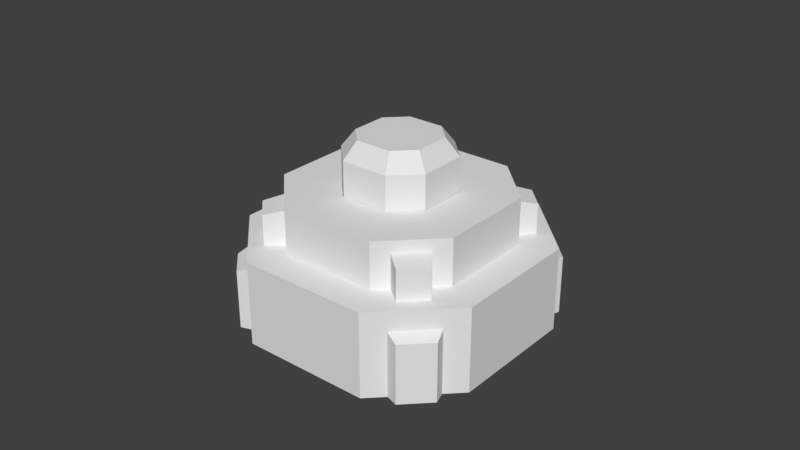 # Source: button.blend  (saved by Blender 2.79.0; exported with 4.5.12 LTS)
import bpy
from mathutils import Matrix  # noqa: F401  (used for matrix-valued properties, if any)

bpy.ops.wm.read_factory_settings(use_empty=True)
scene = bpy.context.scene
scene.name = 'Scene'

# ---- collections
col_collection_1 = bpy.data.collections.new('Collection 1'); scene.collection.children.link(col_collection_1)

# ---- materials (node trees are filled in below, after node groups)
mat_material = bpy.data.materials.new('Material')
mat_material.alpha_threshold = 0.0
mat_material.use_transparent_shadow = False
mat_material.roughness = 0.5
mat_material.line_color = (0.0, 0.0, 0.0, 1.0)

# ---- material node trees

# ---- world
world_world = bpy.data.worlds.new('World'); scene.world = world_world
world_world.color = (0.05088, 0.05088, 0.05088)
world_world.use_sun_shadow = False
world_world.sun_shadow_jitter_overblur = 0.0
world_world.cycles.sampling_method = 'MANUAL'

# ---- meshes
me_cube_002 = bpy.data.meshes.new('Cube.002')
me_cube_002.from_pydata([(0.75, 2.25, 2.5), (-0.75, 2.25, 2.5), (0.75, -2.25, 2.5), (-0.75, -2.25, 2.5), (2.25, 0.75, 2.5), (2.25, -0.75, 2.5), (-2.25, -0.75, 2.5), (-2.25, 0.75, 2.5), (0.375, 1.125, 2.5), (-0.375, 1.125, 2.5), (0.375, -1.125, 2.5), (-0.375, -1.125, 2.5), (1.125, 0.375, 2.5), (1.125, -0.375, 2.5), (-1.125, -0.375, 2.5), (-1.125, 0.375, 2.5), (0.375, 3.25, -0.3217), (-0.375, 3.25, -0.3217), (0.375, 3.25, 0.9583), (-0.375, 3.25, 0.9583), (0.375, -3.25, -0.3217), (-0.375, -3.25, -0.3217), (0.375, -3.25, 0.9583), (-0.375, -3.25, 0.9583), (3.25, 0.375, -0.3217), (3.25, -0.375, -0.3217), (3.25, 0.375, 0.9583), (3.25, -0.375, 0.9583), (-3.25, -0.375, -0.3217), (-3.25, 0.375, -0.3217), (-3.25, -0.375, 0.9583), (-3.25, 0.375, 0.9583), (-0.3187, 2.687, 2.15), (-0.3187, 2.687, 1.5), (0.3187, -2.688, 2.15), (0.3187, -2.688, 1.5), (2.688, 0.3187, 1.5), (2.688, 0.3187, 2.15), (-2.688, 0.3188, 2.15), (-2.688, 0.3188, 1.5), (-2.688, -0.3187, 1.5), (2.687, -0.3188, 1.5), (-0.3188, -2.688, 1.5), (0.3188, 2.687, 1.5), (-0.3188, -2.688, 2.15), (0.3188, 2.687, 2.15), (2.687, -0.3188, 2.15), (-2.688, -0.3187, 2.15), (0.375, 1.125, 2.0), (-0.375, 1.125, 2.0), (0.375, -1.125, 2.0), (-0.375, -1.125, 2.0), (1.125, 0.375, 2.0), (1.125, -0.375, 2.0), (-1.125, -0.375, 2.0), (-1.125, 0.375, 2.0)], [], [(1, 7, 15, 9), (3, 2, 10, 11), (7, 6, 14, 15), (4, 0, 8, 12), (6, 3, 11, 14), (0, 1, 9, 8), (5, 4, 12, 13), (2, 5, 13, 10), (18, 16, 17, 19), (20, 22, 23, 21), (24, 26, 27, 25), (28, 30, 31, 29), (39, 40, 47, 38), (41, 36, 37, 46), (43, 33, 32, 45), (42, 35, 34, 44), (14, 11, 51, 54), (12, 8, 48, 52), (15, 14, 54, 55), (11, 10, 50, 51), (9, 15, 55, 49), (10, 13, 53, 50), (13, 12, 52, 53), (8, 9, 49, 48)])
me_cube_002.materials.append(mat_material)
me_cube_002.use_remesh_preserve_volume = False
me_cube_002.use_remesh_preserve_attributes = False
me_cube_002.use_mirror_vertex_groups = False
me_cube_002.update()
me_cube_001 = bpy.data.meshes.new('Cube.001')
me_cube_001.from_pydata([(0.3713, 1.114, 1.782), (-0.3712, 1.114, 1.782), (0.3712, -1.114, 1.782), (-0.3713, -1.114, 1.782), (1.114, 0.3712, 1.782), (1.114, -0.3713, 1.782), (-1.114, -0.3712, 1.782), (-1.114, 0.3713, 1.782), (0.3713, 1.114, 3.239), (-0.3713, 1.114, 3.239), (0.3712, -1.114, 3.239), (-0.3713, -1.114, 3.239), (1.114, 0.3712, 3.239), (1.114, -0.3713, 3.239), (-1.114, -0.3713, 3.239), (-1.114, 0.3712, 3.239), (0.2784, 0.8353, 3.61), (-0.2784, 0.8353, 3.61), (0.2784, -0.8353, 3.61), (-0.2784, -0.8353, 3.61), (0.8353, 0.2784, 3.61), (0.8353, -0.2784, 3.61), (-0.8353, -0.2784, 3.61), (-0.8353, 0.2784, 3.61)], [], [(0, 1, 9, 8), (14, 11, 19, 22), (6, 3, 11, 14), (4, 0, 8, 12), (7, 6, 14, 15), (3, 2, 10, 11), (1, 7, 15, 9), (2, 5, 13, 10), (5, 4, 12, 13), (17, 23, 22, 19, 18, 21, 20, 16), (12, 8, 16, 20), (15, 14, 22, 23), (11, 10, 18, 19), (9, 15, 23, 17), (10, 13, 21, 18), (13, 12, 20, 21), (8, 9, 17, 16)])
_uv = me_cube_001.uv_layers.new(name='UVMap')
_uv.uv.foreach_set('vector', [2.92e-08, 0.5395, 8.761e-08, 0.4046, 0.3569, 0.4046, 0.3569, 0.5395, 0.9623, 0.6744, 0.9623, 0.9441, 0.8714, 0.9104, 0.8714, 0.7081, 0.7428, 3.062e-08, 0.7428, 0.2698, 0.3858, 0.2698, 0.3858, 0.0, 0.0, 0.8093, 2.92e-08, 0.5395, 0.3569, 0.5395, 0.3569, 0.8093, 1.0, 0.3743, 0.8714, 0.3743, 0.8714, 0.0, 1.0, 6.125e-08, 0.7428, 0.2698, 0.7428, 0.4046, 0.3858, 0.4046, 0.3858, 0.2698, 0.3569, 0.4046, 0.6142, 0.4046, 0.6142, 0.7789, 0.3569, 0.7789, 0.8714, 0.8743, 0.6142, 0.8743, 0.6142, 0.5, 0.8714, 0.5, 0.7428, 1.531e-07, 0.8714, 0.0, 0.8714, 0.3743, 0.7428, 0.3743, 0.3858, 0.1012, 0.3858, 0.3035, 0.2894, 0.4046, 0.09646, 0.4046, 0.0, 0.3035, 0.0, 0.1012, 0.09646, 1.531e-08, 0.2894, 0.0, 0.9623, 0.4046, 0.9623, 0.6744, 0.8714, 0.6407, 0.8714, 0.4383, 0.2046, 1.0, 0.2046, 0.8093, 0.2728, 0.8331, 0.2728, 0.9762, 0.1364, 1.0, 0.1364, 0.8093, 0.2046, 0.8331, 0.2046, 0.9762, 0.3569, 0.7789, 0.6142, 0.7789, 0.582, 0.8743, 0.3891, 0.8743, 0.8714, 0.5, 0.6142, 0.5, 0.6463, 0.4046, 0.8392, 0.4046, 0.06821, 0.8093, 0.06821, 1.0, 0.0, 0.9762, 0.0, 0.8331, 0.06821, 1.0, 0.06821, 0.8093, 0.1364, 0.8331, 0.1364, 0.9762])
me_cube_001.materials.append(mat_material)
me_cube_001.use_remesh_preserve_volume = False
me_cube_001.use_remesh_preserve_attributes = False
me_cube_001.use_mirror_vertex_groups = False
me_cube_001.update()
me_cube = bpy.data.meshes.new('Cube')
me_cube.from_pydata([(-1.414, 2.828, -0.3217), (-2.828, 1.414, -0.3217), (-1.414, 2.828, 1.278), (-2.828, 1.414, 1.278), (2.828, -1.414, -0.3217), (1.414, -2.828, -0.3217), (2.828, -1.414, 1.278), (1.414, -2.828, 1.278), (1.414, 2.828, -0.3217), (2.828, 1.414, -0.3217), (1.414, 2.828, 1.278), (2.828, 1.414, 1.278), (-1.414, -2.828, -0.3217), (-2.828, -1.414, -0.3217), (-1.414, -2.828, 1.278), (-2.828, -1.414, 1.278), (-1.061, 2.121, 1.5), (-1.856, 1.326, 2.25), (-1.326, 1.856, 2.25), (1.061, -2.121, 1.5), (1.326, -1.856, 2.25), (2.121, 1.061, 1.5), (-1.061, -2.121, 1.5), (1.856, -1.326, 2.25), (-1.414, 2.828, 1.5), (-2.828, 1.414, 1.5), (2.828, -1.414, 1.5), (1.414, -2.828, 1.5), (1.414, 2.828, 1.5), (2.828, 1.414, 1.5), (-1.414, -2.828, 1.5), (-2.828, -1.414, 1.5), (1.856, 1.326, 2.25), (-2.121, 1.061, 1.5), (2.121, -1.061, 1.5), (1.326, 1.856, 2.25), (1.061, 2.121, 1.5), (-1.856, -1.326, 2.25), (-1.326, -1.856, 2.25), (-2.121, -1.061, 1.5), (-1.061, 2.121, 2.5), (-2.121, 1.061, 2.5), (2.121, -1.061, 2.5), (1.061, -2.121, 2.5), (1.061, 2.121, 2.5), (2.121, 1.061, 2.5), (-1.061, -2.121, 2.5), (-2.121, -1.061, 2.5), (-1.768, 2.475, -0.3217), (-2.475, 1.768, -0.3217), (-1.768, 2.475, 1.078), (-2.475, 1.768, 1.078), (2.475, -1.768, -0.3217), (1.768, -2.475, -0.3217), (2.475, -1.768, 1.078), (1.768, -2.475, 1.078), (1.768, 2.475, -0.3217), (2.475, 1.768, -0.3217), (1.768, 2.475, 1.078), (2.475, 1.768, 1.078), (-1.768, -2.475, -0.3217), (-2.475, -1.768, -0.3217), (-1.768, -2.475, 1.078), (-2.475, -1.768, 1.078), (-2.033, 2.563, -0.3217), (-2.563, 2.033, -0.3217), (-2.033, 2.563, 0.9583), (-2.563, 2.033, 0.9583), (2.563, -2.033, -0.3217), (2.033, -2.563, -0.3217), (2.563, -2.033, 0.9583), (2.033, -2.563, 0.9583), (2.033, 2.563, -0.3217), (2.563, 2.033, -0.3217), (2.033, 2.563, 0.9583), (2.563, 2.033, 0.9583), (-2.033, -2.563, -0.3217), (-2.563, -2.033, -0.3217), (-2.033, -2.563, 0.9583), (-2.563, -2.033, 0.9583), (-1.326, -1.856, 1.5), (1.856, 1.326, 1.5), (-1.326, 1.856, 1.5), (1.326, -1.856, 1.5), (-1.856, 1.326, 1.5), (1.856, -1.326, 1.5), (1.326, 1.856, 1.5), (-1.856, -1.326, 1.5), (-2.126, 1.675, 2.15), (-2.126, 1.675, 1.5), (2.126, -1.675, 2.15), (2.126, -1.675, 1.5), (1.675, 2.126, 1.5), (1.675, 2.126, 2.15), (-2.126, -1.675, 2.15), (-2.126, -1.675, 1.5), (-1.675, -2.126, 1.5), (2.126, 1.675, 1.5), (1.675, -2.126, 1.5), (-1.675, 2.126, 1.5), (1.675, -2.126, 2.15), (-1.675, 2.126, 2.15), (2.126, 1.675, 2.15), (-1.675, -2.126, 2.15)], [], [(4, 6, 54, 52), (10, 11, 59, 58), (11, 6, 4, 9), (0, 2, 10, 8), (3, 1, 13, 15), (12, 5, 7, 14), (7, 6, 26, 27), (36, 16, 40, 44), (3, 15, 31, 25), (11, 10, 28, 29), (10, 2, 24, 28), (26, 29, 21, 34), (30, 27, 19, 22), (28, 24, 16, 36), (25, 31, 39, 33), (14, 7, 27, 30), (15, 14, 30, 31), (6, 11, 29, 26), (2, 3, 25, 24), (34, 21, 45, 42), (33, 39, 47, 41), (22, 19, 43, 46), (62, 63, 79, 78), (48, 49, 65, 64), (54, 55, 71, 70), (63, 61, 77, 79), (12, 14, 62, 60), (7, 5, 53, 55), (15, 13, 61, 63), (6, 7, 55, 54), (14, 15, 63, 62), (2, 0, 48, 50), (8, 10, 58, 56), (1, 3, 51, 49), (11, 9, 57, 59), (3, 2, 50, 51), (57, 56, 72, 73), (50, 48, 64, 66), (56, 58, 74, 72), (49, 51, 67, 65), (59, 57, 73, 75), (51, 50, 66, 67), (58, 59, 75, 74), (53, 52, 68, 69), (61, 60, 76, 77), (52, 54, 70, 68), (60, 62, 78, 76), (55, 53, 69, 71), (37, 87, 95, 94), (23, 20, 100, 90), (86, 35, 93, 92), (20, 83, 98, 100), (42, 43, 20, 23), (41, 40, 18, 17), (46, 47, 37, 38), (44, 45, 32, 35), (18, 40, 16, 82), (84, 33, 41, 17), (38, 80, 22, 46), (47, 39, 87, 37), (28, 36, 86, 92), (43, 19, 83, 20), (85, 34, 42, 23), (29, 28, 92, 97), (35, 86, 36, 44), (81, 32, 45, 21), (18, 82, 99, 101), (38, 37, 94, 103), (84, 17, 88, 89), (17, 18, 101, 88), (32, 81, 97, 102), (35, 32, 102, 93), (80, 38, 103, 96), (85, 23, 90, 91), (29, 97, 81, 21), (26, 34, 85, 91), (27, 98, 83, 19), (27, 26, 91, 98), (31, 30, 96, 95), (30, 22, 80, 96), (31, 95, 87, 39), (25, 89, 99, 24), (33, 84, 89, 25), (24, 99, 82, 16)])
_uv = me_cube.uv_layers.new(name='UVMap')
_uv.uv.foreach_set('vector', [0.5917, 0.3308, 0.5917, 0.518, 0.5504, 0.4946, 0.5504, 0.3308, 0.9556, 0.1654, 0.9556, 0.3308, 0.9322, 0.2895, 0.9322, 0.2068, 0.02594, 0.3308, 0.02594, 0.0, 0.2131, 1.394e-08, 0.2131, 0.3308, 0.4263, 0.3308, 0.2391, 0.3308, 0.2391, 0.0, 0.4263, 6.972e-08, 0.6135, 0.3308, 0.4263, 0.3308, 0.4263, 5.577e-08, 0.6135, 0.0, 0.2131, 0.3308, 0.2131, 0.6616, 0.02594, 0.6616, 0.02594, 0.3308, 0.7054, 0.5789, 0.7054, 0.7443, 0.6795, 0.7443, 0.6795, 0.5789, 0.2608, 0.7661, 0.2608, 0.518, 0.3778, 0.518, 0.3778, 0.7661, 0.6135, 0.3308, 0.6135, 0.0, 0.6394, 0.0, 0.6394, 0.3308, 0.9415, 0.3308, 0.9415, 0.4962, 0.9156, 0.4962, 0.9156, 0.3308, 0.2391, 0.0, 0.2391, 0.3308, 0.2131, 0.3308, 0.2131, 0.0, 0.7087, 0.6616, 0.7087, 0.3308, 0.7915, 0.3722, 0.7915, 0.6203, 0.8742, 0.3308, 0.8742, 0.6616, 0.7915, 0.6203, 0.7915, 0.3722, 0.8391, 0.0, 0.8391, 0.3308, 0.7564, 0.2895, 0.7564, 0.04135, 0.4948, 0.8488, 0.4948, 0.518, 0.5775, 0.5593, 0.5775, 0.8074, 0.02594, 0.3308, 0.02594, 0.6616, 0.0, 0.6616, 0.0, 0.3308, 0.9454, 2.789e-08, 0.9454, 0.1654, 0.9195, 0.1654, 0.9195, 0.0, 0.02594, 0.0, 0.02594, 0.3308, 8.369e-08, 0.3308, 0.0, 1.394e-08, 0.8651, 0.0, 0.8651, 0.1654, 0.8391, 0.1654, 0.8391, 0.0, 0.7087, 0.3308, 0.7087, 0.5789, 0.5917, 0.5789, 0.5917, 0.3308, 0.3778, 0.7661, 0.3778, 0.518, 0.4948, 0.518, 0.4948, 0.7661, 0.6394, 0.2481, 0.6394, 8.366e-08, 0.7564, 0.0, 0.7564, 0.2481, 0.9705, 0.9027, 0.9705, 0.7857, 0.9998, 0.8003, 0.9998, 0.888, 0.9849, 0.1654, 0.9849, 0.2824, 0.9556, 0.2678, 0.9556, 0.18, 0.9998, 0.6616, 0.9998, 0.7786, 0.9705, 0.764, 0.9705, 0.6763, 0.9012, 0.1654, 0.9012, 0.3292, 0.8702, 0.3292, 0.8702, 0.1794, 0.4263, 0.3308, 0.4263, 0.518, 0.3849, 0.4946, 0.3849, 0.3308, 0.2194, 0.518, 0.2194, 0.3308, 0.2608, 0.3308, 0.2608, 0.4946, 0.2608, 0.518, 0.2608, 0.3308, 0.3022, 0.3308, 0.3022, 0.4946, 0.5917, 0.518, 0.4263, 0.518, 0.4676, 0.4946, 0.5504, 0.4946, 0.4263, 0.518, 0.2608, 0.518, 0.3022, 0.4946, 0.3849, 0.4946, 0.8689, 0.8488, 0.8689, 0.6616, 0.9102, 0.6616, 0.9102, 0.8254, 0.8689, 0.6616, 0.8689, 0.8488, 0.8275, 0.8254, 0.8275, 0.6616, 0.1755, 0.8488, 0.1755, 0.6616, 0.2169, 0.685, 0.2169, 0.8488, 0.9156, 0.3308, 0.9156, 0.518, 0.8742, 0.518, 0.8742, 0.3542, 0.8651, 0.1654, 0.8651, 0.0, 0.8885, 0.04135, 0.8885, 0.1241, 0.4126, 0.883, 0.4126, 1.0, 0.3834, 0.9854, 0.3834, 0.8977, 0.9322, 0.1654, 0.9322, 0.3292, 0.9012, 0.3292, 0.9012, 0.1794, 0.8275, 0.6616, 0.8275, 0.8254, 0.7965, 0.8114, 0.7965, 0.6616, 0.2169, 0.8488, 0.2169, 0.685, 0.2479, 0.6991, 0.2479, 0.8488, 0.9413, 0.6616, 0.9413, 0.8254, 0.9102, 0.8254, 0.9102, 0.6757, 0.8373, 0.9657, 0.8373, 0.8488, 0.8666, 0.8634, 0.8666, 0.9511, 1.0, 0.3308, 1.0, 0.4478, 0.9707, 0.4332, 0.9707, 0.3454, 0.9564, 0.6349, 0.9564, 0.518, 0.9857, 0.5326, 0.9857, 0.6203, 0.9454, 0.117, 0.9454, 0.0, 0.9747, 0.01462, 0.9747, 0.1023, 0.5504, 0.3308, 0.5504, 0.4946, 0.5193, 0.4805, 0.5193, 0.3308, 0.8702, 0.1654, 0.8702, 0.3292, 0.8391, 0.3151, 0.8391, 0.1654, 0.8885, 0.1637, 0.8885, 3.486e-09, 0.9195, 0.0, 0.9195, 0.1497, 0.3834, 0.883, 0.3834, 0.9708, 0.3425, 0.9708, 0.3425, 0.8947, 0.2267, 0.8488, 0.2267, 0.9365, 0.1755, 0.9299, 0.1755, 0.8554, 0.3425, 0.883, 0.3425, 0.9708, 0.3017, 0.9591, 0.3017, 0.883, 0.8373, 0.8488, 0.8373, 0.9365, 0.7965, 0.9365, 0.7965, 0.8605, 0.2194, 0.642, 0.2194, 0.518, 0.2487, 0.549, 0.2487, 0.611, 0.9707, 0.3308, 0.9707, 0.4549, 0.9415, 0.4239, 0.9415, 0.3618, 0.9705, 0.6616, 0.9705, 0.7857, 0.9413, 0.7547, 0.9413, 0.6927, 0.5861, 0.8488, 0.5861, 0.9728, 0.5569, 0.9418, 0.5569, 0.8798, 0.4454, 0.7953, 0.4764, 0.7661, 0.4764, 0.883, 0.4454, 0.883, 0.9102, 0.8254, 0.9413, 0.8254, 0.9413, 0.9424, 0.9102, 0.9131, 0.2267, 0.9365, 0.2267, 0.8488, 0.2577, 0.8488, 0.2577, 0.9657, 0.4948, 0.9657, 0.4948, 0.8488, 0.5258, 0.8488, 0.5258, 0.9365, 0.08775, 0.8956, 1.116e-07, 0.8663, 8.369e-08, 0.8225, 0.05119, 0.8159, 0.9254, 0.6349, 0.9254, 0.518, 0.9564, 0.518, 0.9564, 0.6057, 0.3735, 0.7661, 0.4046, 0.7661, 0.4046, 0.883, 0.3735, 0.8538, 0.08775, 0.6616, 0.08775, 0.8956, 0.05119, 0.8159, 0.05119, 0.7413, 0.5569, 0.878, 0.5569, 0.9657, 0.5258, 0.9657, 0.5258, 0.8488, 0.2918, 0.7661, 0.2918, 0.8538, 0.2608, 0.883, 0.2608, 0.7661, 0.4454, 0.7953, 0.4454, 0.883, 0.4046, 0.883, 0.4046, 0.807, 0.6429, 0.9006, 0.6429, 0.8129, 0.6941, 0.8194, 0.6941, 0.894, 0.3017, 0.883, 0.3017, 0.9708, 0.2608, 0.9591, 0.2608, 0.883, 0.6429, 0.8129, 0.6429, 0.9006, 0.5917, 0.894, 0.5917, 0.8194, 0.2918, 0.8538, 0.2918, 0.7661, 0.3327, 0.7661, 0.3327, 0.8421, 0.9254, 0.518, 0.9254, 0.6057, 0.8742, 0.5991, 0.8742, 0.5245, 0.9102, 0.8488, 0.9102, 0.9365, 0.8694, 0.9248, 0.8694, 0.8488, 0.3735, 0.7661, 0.3735, 0.8538, 0.3327, 0.8421, 0.3327, 0.7661, 0.08775, 0.6616, 0.05119, 0.7413, 2.79e-08, 0.7347, 0.0, 0.6909, 0.7965, 0.8956, 0.7087, 0.8663, 0.7087, 0.8225, 0.7599, 0.8159, 0.7965, 0.6616, 0.7599, 0.7413, 0.7087, 0.7347, 0.7087, 0.6909, 0.7965, 0.6616, 0.7965, 0.8956, 0.7599, 0.8159, 0.7599, 0.7413, 0.1755, 0.6616, 0.1755, 0.8956, 0.1389, 0.8159, 0.1389, 0.7413, 0.1755, 0.8956, 0.08775, 0.8663, 0.08775, 0.8225, 0.1389, 0.8159, 0.1755, 0.6616, 0.1389, 0.7413, 0.08775, 0.7347, 0.08775, 0.6909, 0.5917, 0.5789, 0.6283, 0.6586, 0.6283, 0.7332, 0.5917, 0.8129, 0.6795, 0.6082, 0.6795, 0.652, 0.6283, 0.6586, 0.5917, 0.5789, 0.5917, 0.8129, 0.6283, 0.7332, 0.6795, 0.7398, 0.6795, 0.7836])
me_cube.materials.append(mat_material)
me_cube.use_remesh_preserve_volume = False
me_cube.use_remesh_preserve_attributes = False
me_cube.use_mirror_vertex_groups = False
me_cube.update()

# ---- objects
ob_buttonindicator = bpy.data.objects.new('buttonIndicator', me_cube_002)
ob_button = bpy.data.objects.new('button', me_cube_001)
ob_buttonbase = bpy.data.objects.new('buttonBase', me_cube)

# ---- transforms, parenting, visibility, modifiers, constraints
ob_buttonindicator.location = (0.0, 0.0, 1.0)
ob_buttonindicator.rotation_euler = (0.0, -0.0, 0.7854)
ob_buttonindicator.lock_rotations_4d = False
ob_buttonindicator.empty_display_type = 'ARROWS'
ob_buttonindicator.lineart.crease_threshold = 0.0
ob_button.location = (0.0, 0.0, 1.0)
ob_button.rotation_euler = (0.0, -0.0, 0.7854)
ob_button.lock_rotations_4d = False
ob_button.empty_display_type = 'ARROWS'
ob_button.lineart.crease_threshold = 0.0
ob_buttonbase.location = (0.0, 0.0, 1.0)
ob_buttonbase.lock_rotations_4d = False
ob_buttonbase.empty_display_type = 'ARROWS'
ob_buttonbase.lineart.crease_threshold = 0.0

# ---- collection membership
col_collection_1.objects.link(ob_buttonindicator)
col_collection_1.objects.link(ob_button)
col_collection_1.objects.link(ob_buttonbase)

# ---- scene / render settings (as saved in the file)
scene.frame_start = 1; scene.frame_end = 250; scene.frame_set(0)
scene.render.engine = 'BLENDER_EEVEE_NEXT'
scene.render.resolution_percentage = 50
scene.render.dither_intensity = 0.0
scene.cycles.use_denoising = False
scene.cycles.samples = 128
scene.cycles.sampling_pattern = 'TABULATED_SOBOL'
scene.cycles.use_adaptive_sampling = False
scene.cycles.use_light_tree = False
scene.cycles.blur_glossy = 0.0
scene.cycles.sample_clamp_indirect = 0.0
scene.view_settings.view_transform = 'Standard'
bpy.context.view_layer.update()

# ---- added for rendering (the .blend has no active camera and no usable light): camera, sun
cam_auto = bpy.data.cameras.new('AutoCamera')
cam_auto.lens = 50.0
cam_auto.sensor_width = 36.0
cam_auto.clip_end = 1000.0
ob_auto_camera = bpy.data.objects.new('AutoCamera', cam_auto)
scene.collection.objects.link(ob_auto_camera)
ob_auto_camera.location = (12.566, -15.0792, 12.6971)
ob_auto_camera.rotation_euler = (1.09748, -7.21219e-08, 0.694738)
scene.camera = ob_auto_camera
light_auto_sun = bpy.data.lights.new('AutoSun', 'SUN')
light_auto_sun.energy = 3.0
light_auto_sun.angle = 0.0523599
ob_auto_sun = bpy.data.objects.new('AutoSun', light_auto_sun)
scene.collection.objects.link(ob_auto_sun)
ob_auto_sun.rotation_euler = (0.872665, 0.174533, 0.523599)
bpy.context.view_layer.update()
